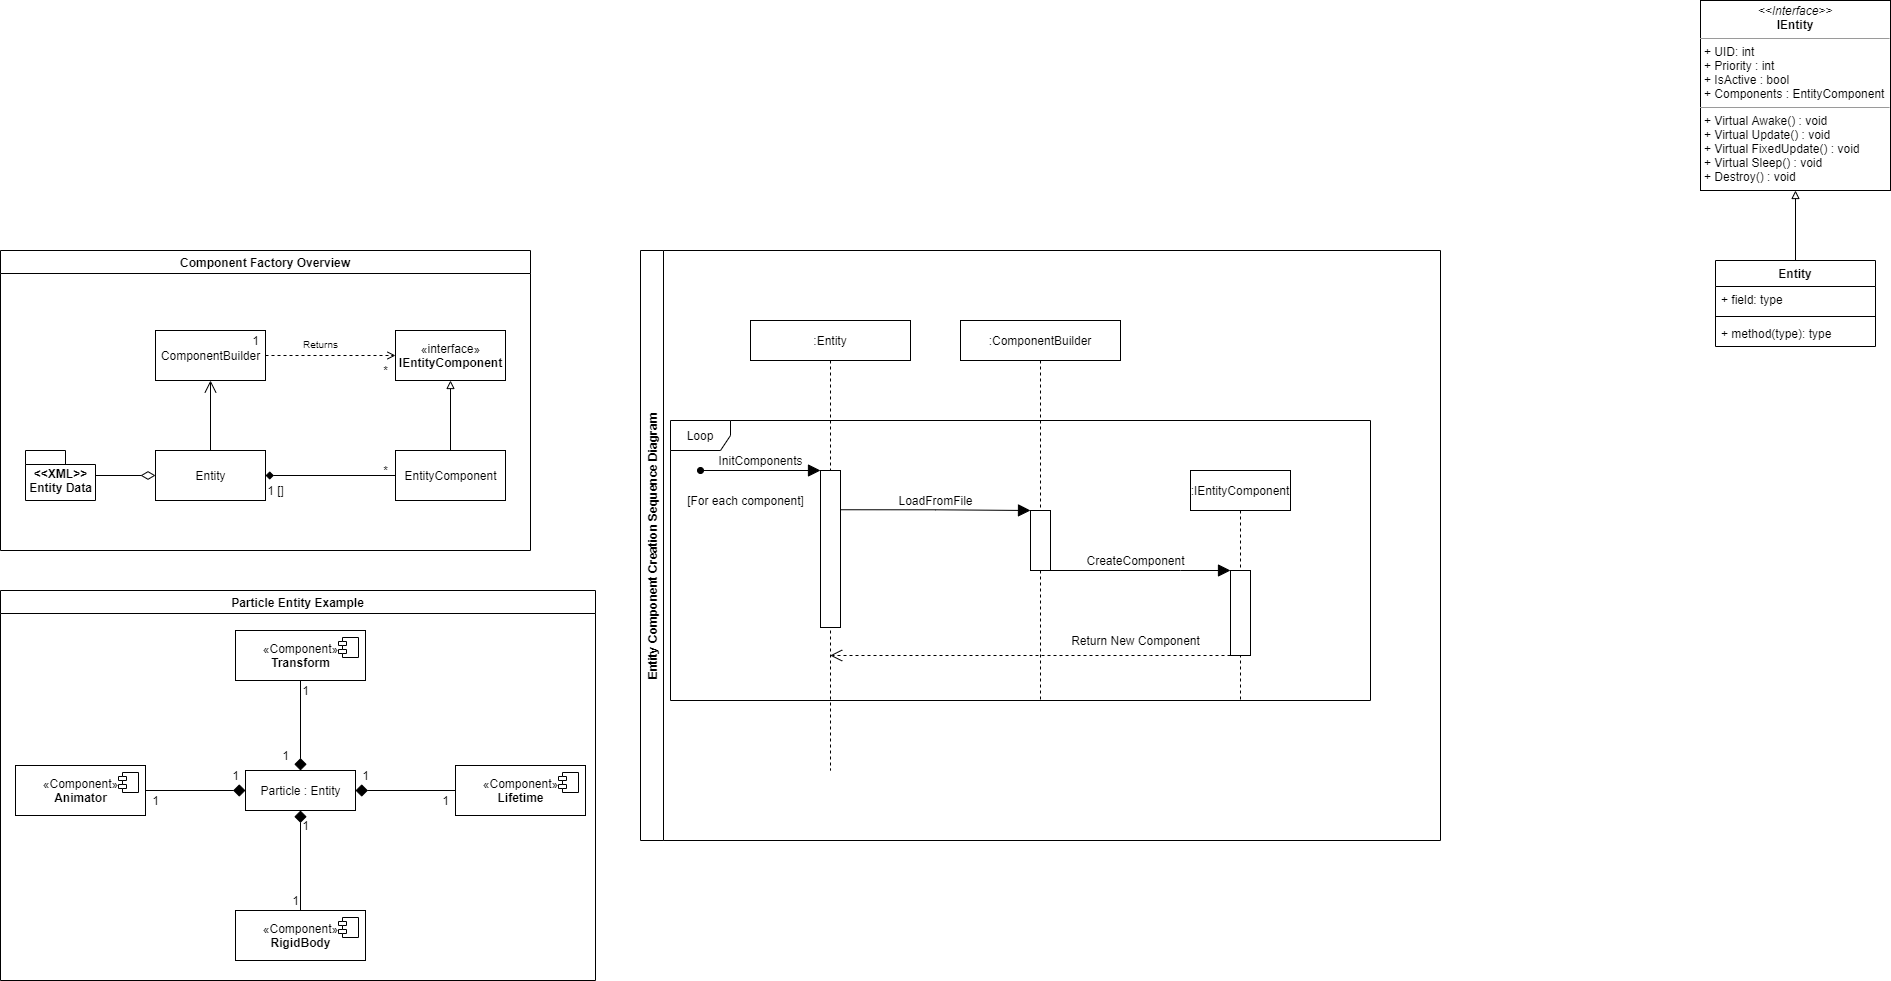

The diagram above was exported from draw.io. Its source (the exported page's mxGraphModel, read from the mxfile embedded in the PNG):
<mxGraphModel dx="1378" dy="670" grid="1" gridSize="10" guides="1" tooltips="1" connect="1" arrows="1" fold="1" page="1" pageScale="1" pageWidth="827" pageHeight="1169" math="0" shadow="0">
  <root>
    <mxCell id="0" />
    <mxCell id="1" parent="0" />
    <mxCell id="3rDOFQlrHLo5o7dS2LEC-1" value="Component Factory Overview" style="swimlane;" parent="1" vertex="1">
      <mxGeometry x="40" y="330" width="530" height="300" as="geometry" />
    </mxCell>
    <mxCell id="3rDOFQlrHLo5o7dS2LEC-6" value="Entity" style="html=1;" parent="3rDOFQlrHLo5o7dS2LEC-1" vertex="1">
      <mxGeometry x="155" y="200" width="110" height="50" as="geometry" />
    </mxCell>
    <mxCell id="3rDOFQlrHLo5o7dS2LEC-23" style="edgeStyle=orthogonalEdgeStyle;rounded=0;orthogonalLoop=1;jettySize=auto;html=1;entryX=1;entryY=0.5;entryDx=0;entryDy=0;endArrow=diamond;endFill=1;" parent="3rDOFQlrHLo5o7dS2LEC-1" source="3rDOFQlrHLo5o7dS2LEC-11" target="3rDOFQlrHLo5o7dS2LEC-6" edge="1">
      <mxGeometry relative="1" as="geometry" />
    </mxCell>
    <mxCell id="3rDOFQlrHLo5o7dS2LEC-11" value="EntityComponent" style="html=1;" parent="3rDOFQlrHLo5o7dS2LEC-1" vertex="1">
      <mxGeometry x="395" y="200" width="110" height="50" as="geometry" />
    </mxCell>
    <mxCell id="3rDOFQlrHLo5o7dS2LEC-12" value="ComponentBuilder" style="html=1;" parent="3rDOFQlrHLo5o7dS2LEC-1" vertex="1">
      <mxGeometry x="155" y="80" width="110" height="50" as="geometry" />
    </mxCell>
    <mxCell id="3rDOFQlrHLo5o7dS2LEC-13" style="edgeStyle=orthogonalEdgeStyle;rounded=0;orthogonalLoop=1;jettySize=auto;html=1;exitX=0.5;exitY=0;exitDx=0;exitDy=0;entryX=0.5;entryY=1;entryDx=0;entryDy=0;endArrow=open;endFill=0;endSize=10;targetPerimeterSpacing=0;" parent="3rDOFQlrHLo5o7dS2LEC-1" source="3rDOFQlrHLo5o7dS2LEC-6" target="3rDOFQlrHLo5o7dS2LEC-12" edge="1">
      <mxGeometry relative="1" as="geometry" />
    </mxCell>
    <mxCell id="3rDOFQlrHLo5o7dS2LEC-20" style="edgeStyle=orthogonalEdgeStyle;rounded=0;orthogonalLoop=1;jettySize=auto;html=1;entryX=0;entryY=0.5;entryDx=0;entryDy=0;endArrow=diamondThin;endFill=0;endSize=12;" parent="3rDOFQlrHLo5o7dS2LEC-1" source="3rDOFQlrHLo5o7dS2LEC-19" target="3rDOFQlrHLo5o7dS2LEC-6" edge="1">
      <mxGeometry relative="1" as="geometry" />
    </mxCell>
    <mxCell id="3rDOFQlrHLo5o7dS2LEC-19" value="&amp;lt;&amp;lt;XML&amp;gt;&amp;gt;&lt;br&gt;Entity Data" style="shape=folder;fontStyle=1;spacingTop=10;tabWidth=40;tabHeight=14;tabPosition=left;html=1;" parent="3rDOFQlrHLo5o7dS2LEC-1" vertex="1">
      <mxGeometry x="25" y="200" width="70" height="50" as="geometry" />
    </mxCell>
    <mxCell id="3rDOFQlrHLo5o7dS2LEC-21" value="«interface»&lt;br&gt;&lt;b&gt;IEntityComponent&lt;/b&gt;" style="html=1;" parent="3rDOFQlrHLo5o7dS2LEC-1" vertex="1">
      <mxGeometry x="395" y="80" width="110" height="50" as="geometry" />
    </mxCell>
    <mxCell id="3rDOFQlrHLo5o7dS2LEC-18" style="edgeStyle=orthogonalEdgeStyle;rounded=0;orthogonalLoop=1;jettySize=auto;html=1;entryX=0.5;entryY=1;entryDx=0;entryDy=0;endArrow=block;endFill=0;" parent="3rDOFQlrHLo5o7dS2LEC-1" source="3rDOFQlrHLo5o7dS2LEC-11" target="3rDOFQlrHLo5o7dS2LEC-21" edge="1">
      <mxGeometry relative="1" as="geometry">
        <mxPoint x="504.9999999999998" y="270" as="targetPoint" />
      </mxGeometry>
    </mxCell>
    <mxCell id="3rDOFQlrHLo5o7dS2LEC-22" style="edgeStyle=orthogonalEdgeStyle;rounded=0;orthogonalLoop=1;jettySize=auto;html=1;entryX=0;entryY=0.5;entryDx=0;entryDy=0;endArrow=open;endFill=0;dashed=1;" parent="3rDOFQlrHLo5o7dS2LEC-1" source="3rDOFQlrHLo5o7dS2LEC-12" target="3rDOFQlrHLo5o7dS2LEC-21" edge="1">
      <mxGeometry relative="1" as="geometry" />
    </mxCell>
    <mxCell id="3rDOFQlrHLo5o7dS2LEC-27" value="&lt;font style=&quot;font-size: 10px&quot;&gt;Returns&lt;/font&gt;" style="text;html=1;align=center;verticalAlign=middle;resizable=0;points=[];autosize=1;strokeColor=none;fillColor=none;" parent="3rDOFQlrHLo5o7dS2LEC-1" vertex="1">
      <mxGeometry x="295" y="83" width="50" height="20" as="geometry" />
    </mxCell>
    <mxCell id="3rDOFQlrHLo5o7dS2LEC-28" value="1" style="text;html=1;align=center;verticalAlign=middle;resizable=0;points=[];autosize=1;strokeColor=none;fillColor=none;" parent="3rDOFQlrHLo5o7dS2LEC-1" vertex="1">
      <mxGeometry x="245" y="80" width="20" height="20" as="geometry" />
    </mxCell>
    <mxCell id="3rDOFQlrHLo5o7dS2LEC-29" value="*" style="text;html=1;align=center;verticalAlign=middle;resizable=0;points=[];autosize=1;strokeColor=none;fillColor=none;" parent="3rDOFQlrHLo5o7dS2LEC-1" vertex="1">
      <mxGeometry x="375" y="110" width="20" height="20" as="geometry" />
    </mxCell>
    <mxCell id="3rDOFQlrHLo5o7dS2LEC-30" value="1 []" style="text;html=1;align=center;verticalAlign=middle;resizable=0;points=[];autosize=1;strokeColor=none;fillColor=none;" parent="3rDOFQlrHLo5o7dS2LEC-1" vertex="1">
      <mxGeometry x="260" y="230" width="30" height="20" as="geometry" />
    </mxCell>
    <mxCell id="3rDOFQlrHLo5o7dS2LEC-31" value="*" style="text;html=1;align=center;verticalAlign=middle;resizable=0;points=[];autosize=1;strokeColor=none;fillColor=none;" parent="3rDOFQlrHLo5o7dS2LEC-1" vertex="1">
      <mxGeometry x="375" y="210" width="20" height="20" as="geometry" />
    </mxCell>
    <mxCell id="3rDOFQlrHLo5o7dS2LEC-74" value="Particle Entity Example" style="swimlane;" parent="1" vertex="1">
      <mxGeometry x="40" y="670" width="595" height="390" as="geometry" />
    </mxCell>
    <mxCell id="3rDOFQlrHLo5o7dS2LEC-32" value="Particle : Entity" style="html=1;" parent="3rDOFQlrHLo5o7dS2LEC-74" vertex="1">
      <mxGeometry x="245" y="180" width="110" height="40" as="geometry" />
    </mxCell>
    <mxCell id="3rDOFQlrHLo5o7dS2LEC-46" style="edgeStyle=orthogonalEdgeStyle;rounded=0;orthogonalLoop=1;jettySize=auto;html=1;entryX=1;entryY=0.5;entryDx=0;entryDy=0;endArrow=diamond;endFill=1;endSize=10;targetPerimeterSpacing=0;" parent="3rDOFQlrHLo5o7dS2LEC-74" source="3rDOFQlrHLo5o7dS2LEC-33" target="3rDOFQlrHLo5o7dS2LEC-32" edge="1">
      <mxGeometry relative="1" as="geometry" />
    </mxCell>
    <mxCell id="3rDOFQlrHLo5o7dS2LEC-33" value="«Component»&lt;br&gt;&lt;b&gt;Lifetime&lt;/b&gt;" style="html=1;dropTarget=0;" parent="3rDOFQlrHLo5o7dS2LEC-74" vertex="1">
      <mxGeometry x="455" y="175" width="130" height="50" as="geometry" />
    </mxCell>
    <mxCell id="3rDOFQlrHLo5o7dS2LEC-34" value="" style="shape=module;jettyWidth=8;jettyHeight=4;" parent="3rDOFQlrHLo5o7dS2LEC-33" vertex="1">
      <mxGeometry x="1" width="20" height="20" relative="1" as="geometry">
        <mxPoint x="-27" y="7" as="offset" />
      </mxGeometry>
    </mxCell>
    <mxCell id="3rDOFQlrHLo5o7dS2LEC-43" style="edgeStyle=orthogonalEdgeStyle;rounded=0;orthogonalLoop=1;jettySize=auto;html=1;entryX=0;entryY=0.5;entryDx=0;entryDy=0;endArrow=diamond;endFill=1;endSize=10;targetPerimeterSpacing=0;" parent="3rDOFQlrHLo5o7dS2LEC-74" source="3rDOFQlrHLo5o7dS2LEC-35" target="3rDOFQlrHLo5o7dS2LEC-32" edge="1">
      <mxGeometry relative="1" as="geometry" />
    </mxCell>
    <mxCell id="3rDOFQlrHLo5o7dS2LEC-35" value="«Component»&lt;br&gt;&lt;b&gt;Animator&lt;/b&gt;" style="html=1;dropTarget=0;" parent="3rDOFQlrHLo5o7dS2LEC-74" vertex="1">
      <mxGeometry x="15" y="175" width="130" height="50" as="geometry" />
    </mxCell>
    <mxCell id="3rDOFQlrHLo5o7dS2LEC-36" value="" style="shape=module;jettyWidth=8;jettyHeight=4;" parent="3rDOFQlrHLo5o7dS2LEC-35" vertex="1">
      <mxGeometry x="1" width="20" height="20" relative="1" as="geometry">
        <mxPoint x="-27" y="7" as="offset" />
      </mxGeometry>
    </mxCell>
    <mxCell id="3rDOFQlrHLo5o7dS2LEC-45" style="edgeStyle=orthogonalEdgeStyle;rounded=0;orthogonalLoop=1;jettySize=auto;html=1;entryX=0.5;entryY=1;entryDx=0;entryDy=0;endArrow=diamond;endFill=1;endSize=10;targetPerimeterSpacing=0;" parent="3rDOFQlrHLo5o7dS2LEC-74" source="3rDOFQlrHLo5o7dS2LEC-37" target="3rDOFQlrHLo5o7dS2LEC-32" edge="1">
      <mxGeometry relative="1" as="geometry" />
    </mxCell>
    <mxCell id="3rDOFQlrHLo5o7dS2LEC-37" value="«Component»&lt;br&gt;&lt;b&gt;RigidBody&lt;/b&gt;" style="html=1;dropTarget=0;" parent="3rDOFQlrHLo5o7dS2LEC-74" vertex="1">
      <mxGeometry x="235" y="320" width="130" height="50" as="geometry" />
    </mxCell>
    <mxCell id="3rDOFQlrHLo5o7dS2LEC-38" value="" style="shape=module;jettyWidth=8;jettyHeight=4;" parent="3rDOFQlrHLo5o7dS2LEC-37" vertex="1">
      <mxGeometry x="1" width="20" height="20" relative="1" as="geometry">
        <mxPoint x="-27" y="7" as="offset" />
      </mxGeometry>
    </mxCell>
    <mxCell id="3rDOFQlrHLo5o7dS2LEC-44" style="edgeStyle=orthogonalEdgeStyle;rounded=0;orthogonalLoop=1;jettySize=auto;html=1;exitX=0.5;exitY=1;exitDx=0;exitDy=0;entryX=0.5;entryY=0;entryDx=0;entryDy=0;endArrow=diamond;endFill=1;endSize=10;targetPerimeterSpacing=0;" parent="3rDOFQlrHLo5o7dS2LEC-74" source="3rDOFQlrHLo5o7dS2LEC-41" target="3rDOFQlrHLo5o7dS2LEC-32" edge="1">
      <mxGeometry relative="1" as="geometry" />
    </mxCell>
    <mxCell id="3rDOFQlrHLo5o7dS2LEC-41" value="«Component»&lt;br&gt;&lt;b&gt;Transform&lt;/b&gt;" style="html=1;dropTarget=0;" parent="3rDOFQlrHLo5o7dS2LEC-74" vertex="1">
      <mxGeometry x="235" y="40" width="130" height="50" as="geometry" />
    </mxCell>
    <mxCell id="3rDOFQlrHLo5o7dS2LEC-42" value="" style="shape=module;jettyWidth=8;jettyHeight=4;" parent="3rDOFQlrHLo5o7dS2LEC-41" vertex="1">
      <mxGeometry x="1" width="20" height="20" relative="1" as="geometry">
        <mxPoint x="-27" y="7" as="offset" />
      </mxGeometry>
    </mxCell>
    <mxCell id="3rDOFQlrHLo5o7dS2LEC-47" value="1" style="text;html=1;align=center;verticalAlign=middle;resizable=0;points=[];autosize=1;strokeColor=none;fillColor=none;" parent="3rDOFQlrHLo5o7dS2LEC-74" vertex="1">
      <mxGeometry x="225" y="175" width="20" height="20" as="geometry" />
    </mxCell>
    <mxCell id="3rDOFQlrHLo5o7dS2LEC-48" value="1" style="text;html=1;align=center;verticalAlign=middle;resizable=0;points=[];autosize=1;strokeColor=none;fillColor=none;" parent="3rDOFQlrHLo5o7dS2LEC-74" vertex="1">
      <mxGeometry x="145" y="200" width="20" height="20" as="geometry" />
    </mxCell>
    <mxCell id="3rDOFQlrHLo5o7dS2LEC-50" value="1" style="text;html=1;align=center;verticalAlign=middle;resizable=0;points=[];autosize=1;strokeColor=none;fillColor=none;" parent="3rDOFQlrHLo5o7dS2LEC-74" vertex="1">
      <mxGeometry x="275" y="155" width="20" height="20" as="geometry" />
    </mxCell>
    <mxCell id="3rDOFQlrHLo5o7dS2LEC-51" value="1" style="text;html=1;align=center;verticalAlign=middle;resizable=0;points=[];autosize=1;strokeColor=none;fillColor=none;" parent="3rDOFQlrHLo5o7dS2LEC-74" vertex="1">
      <mxGeometry x="295" y="90" width="20" height="20" as="geometry" />
    </mxCell>
    <mxCell id="3rDOFQlrHLo5o7dS2LEC-52" value="1" style="text;html=1;align=center;verticalAlign=middle;resizable=0;points=[];autosize=1;strokeColor=none;fillColor=none;" parent="3rDOFQlrHLo5o7dS2LEC-74" vertex="1">
      <mxGeometry x="285" y="300" width="20" height="20" as="geometry" />
    </mxCell>
    <mxCell id="3rDOFQlrHLo5o7dS2LEC-53" value="1" style="text;html=1;align=center;verticalAlign=middle;resizable=0;points=[];autosize=1;strokeColor=none;fillColor=none;" parent="3rDOFQlrHLo5o7dS2LEC-74" vertex="1">
      <mxGeometry x="295" y="225" width="20" height="20" as="geometry" />
    </mxCell>
    <mxCell id="3rDOFQlrHLo5o7dS2LEC-54" value="1" style="text;html=1;align=center;verticalAlign=middle;resizable=0;points=[];autosize=1;strokeColor=none;fillColor=none;" parent="3rDOFQlrHLo5o7dS2LEC-74" vertex="1">
      <mxGeometry x="355" y="175" width="20" height="20" as="geometry" />
    </mxCell>
    <mxCell id="3rDOFQlrHLo5o7dS2LEC-55" value="1" style="text;html=1;align=center;verticalAlign=middle;resizable=0;points=[];autosize=1;strokeColor=none;fillColor=none;" parent="3rDOFQlrHLo5o7dS2LEC-74" vertex="1">
      <mxGeometry x="435" y="200" width="20" height="20" as="geometry" />
    </mxCell>
    <mxCell id="68sHuY9hUoxKVIPBvpjh-1" value="" style="group" vertex="1" connectable="0" parent="1">
      <mxGeometry x="680" y="330" width="800" height="590" as="geometry" />
    </mxCell>
    <mxCell id="3rDOFQlrHLo5o7dS2LEC-76" value="Entity Component Creation Sequence Diagram" style="swimlane;horizontal=0;" parent="68sHuY9hUoxKVIPBvpjh-1" vertex="1">
      <mxGeometry width="800" height="590" as="geometry" />
    </mxCell>
    <mxCell id="3rDOFQlrHLo5o7dS2LEC-71" value="Loop" style="shape=umlFrame;whiteSpace=wrap;html=1;" parent="68sHuY9hUoxKVIPBvpjh-1" vertex="1">
      <mxGeometry x="30" y="170" width="700" height="280" as="geometry" />
    </mxCell>
    <mxCell id="3rDOFQlrHLo5o7dS2LEC-56" value=":Entity" style="shape=umlLifeline;perimeter=lifelinePerimeter;whiteSpace=wrap;html=1;container=1;collapsible=0;recursiveResize=0;outlineConnect=0;" parent="68sHuY9hUoxKVIPBvpjh-1" vertex="1">
      <mxGeometry x="110" y="70" width="160" height="450" as="geometry" />
    </mxCell>
    <mxCell id="3rDOFQlrHLo5o7dS2LEC-57" value="" style="rounded=0;whiteSpace=wrap;html=1;" parent="3rDOFQlrHLo5o7dS2LEC-56" vertex="1">
      <mxGeometry x="70" y="150" width="20" height="157" as="geometry" />
    </mxCell>
    <mxCell id="3rDOFQlrHLo5o7dS2LEC-60" value="InitComponents" style="text;html=1;align=center;verticalAlign=middle;resizable=0;points=[];autosize=1;strokeColor=none;fillColor=none;" parent="3rDOFQlrHLo5o7dS2LEC-56" vertex="1">
      <mxGeometry x="-40" y="130" width="100" height="20" as="geometry" />
    </mxCell>
    <mxCell id="3rDOFQlrHLo5o7dS2LEC-75" value="[For each component]" style="text;html=1;align=center;verticalAlign=middle;resizable=0;points=[];autosize=1;strokeColor=none;fillColor=none;" parent="3rDOFQlrHLo5o7dS2LEC-56" vertex="1">
      <mxGeometry x="-70" y="170" width="130" height="20" as="geometry" />
    </mxCell>
    <mxCell id="3rDOFQlrHLo5o7dS2LEC-58" value=":ComponentBuilder" style="shape=umlLifeline;perimeter=lifelinePerimeter;whiteSpace=wrap;html=1;container=1;collapsible=0;recursiveResize=0;outlineConnect=0;" parent="68sHuY9hUoxKVIPBvpjh-1" vertex="1">
      <mxGeometry x="320" y="70" width="160" height="380" as="geometry" />
    </mxCell>
    <mxCell id="3rDOFQlrHLo5o7dS2LEC-61" value="" style="rounded=0;whiteSpace=wrap;html=1;" parent="3rDOFQlrHLo5o7dS2LEC-58" vertex="1">
      <mxGeometry x="70" y="190" width="20" height="60" as="geometry" />
    </mxCell>
    <mxCell id="3rDOFQlrHLo5o7dS2LEC-59" value="" style="endArrow=block;html=1;endSize=10;targetPerimeterSpacing=0;entryX=0;entryY=0;entryDx=0;entryDy=0;endFill=1;startArrow=oval;startFill=1;" parent="68sHuY9hUoxKVIPBvpjh-1" target="3rDOFQlrHLo5o7dS2LEC-57" edge="1">
      <mxGeometry width="50" height="50" relative="1" as="geometry">
        <mxPoint x="60" y="220" as="sourcePoint" />
        <mxPoint x="90" y="210" as="targetPoint" />
      </mxGeometry>
    </mxCell>
    <mxCell id="3rDOFQlrHLo5o7dS2LEC-63" style="edgeStyle=orthogonalEdgeStyle;rounded=0;orthogonalLoop=1;jettySize=auto;html=1;exitX=1;exitY=0.25;exitDx=0;exitDy=0;entryX=0;entryY=0;entryDx=0;entryDy=0;startArrow=none;startFill=0;endArrow=block;endFill=1;endSize=10;targetPerimeterSpacing=0;" parent="68sHuY9hUoxKVIPBvpjh-1" source="3rDOFQlrHLo5o7dS2LEC-57" target="3rDOFQlrHLo5o7dS2LEC-61" edge="1">
      <mxGeometry relative="1" as="geometry">
        <Array as="points">
          <mxPoint x="295" y="259" />
          <mxPoint x="390" y="260" />
        </Array>
      </mxGeometry>
    </mxCell>
    <mxCell id="3rDOFQlrHLo5o7dS2LEC-64" value="LoadFromFile" style="text;html=1;align=center;verticalAlign=middle;resizable=0;points=[];autosize=1;strokeColor=none;fillColor=none;" parent="68sHuY9hUoxKVIPBvpjh-1" vertex="1">
      <mxGeometry x="250" y="240" width="90" height="20" as="geometry" />
    </mxCell>
    <mxCell id="3rDOFQlrHLo5o7dS2LEC-66" value=":IEntityComponent" style="shape=umlLifeline;perimeter=lifelinePerimeter;whiteSpace=wrap;html=1;container=1;collapsible=0;recursiveResize=0;outlineConnect=0;" parent="68sHuY9hUoxKVIPBvpjh-1" vertex="1">
      <mxGeometry x="550" y="220" width="100" height="230" as="geometry" />
    </mxCell>
    <mxCell id="3rDOFQlrHLo5o7dS2LEC-67" value="" style="rounded=0;whiteSpace=wrap;html=1;" parent="3rDOFQlrHLo5o7dS2LEC-66" vertex="1">
      <mxGeometry x="40" y="100" width="20" height="85" as="geometry" />
    </mxCell>
    <mxCell id="3rDOFQlrHLo5o7dS2LEC-68" style="edgeStyle=orthogonalEdgeStyle;rounded=0;orthogonalLoop=1;jettySize=auto;html=1;exitX=1;exitY=1;exitDx=0;exitDy=0;entryX=0;entryY=0;entryDx=0;entryDy=0;startArrow=none;startFill=0;endArrow=block;endFill=1;endSize=10;targetPerimeterSpacing=0;" parent="68sHuY9hUoxKVIPBvpjh-1" source="3rDOFQlrHLo5o7dS2LEC-61" target="3rDOFQlrHLo5o7dS2LEC-67" edge="1">
      <mxGeometry relative="1" as="geometry">
        <Array as="points">
          <mxPoint x="540" y="320" />
          <mxPoint x="540" y="320" />
        </Array>
      </mxGeometry>
    </mxCell>
    <mxCell id="3rDOFQlrHLo5o7dS2LEC-69" value="CreateComponent" style="text;html=1;align=center;verticalAlign=middle;resizable=0;points=[];autosize=1;strokeColor=none;fillColor=none;" parent="68sHuY9hUoxKVIPBvpjh-1" vertex="1">
      <mxGeometry x="440" y="300" width="110" height="20" as="geometry" />
    </mxCell>
    <mxCell id="3rDOFQlrHLo5o7dS2LEC-70" style="edgeStyle=orthogonalEdgeStyle;rounded=0;orthogonalLoop=1;jettySize=auto;html=1;exitX=0;exitY=1;exitDx=0;exitDy=0;startArrow=none;startFill=0;endArrow=open;endFill=0;endSize=10;targetPerimeterSpacing=0;dashed=1;" parent="68sHuY9hUoxKVIPBvpjh-1" source="3rDOFQlrHLo5o7dS2LEC-67" edge="1">
      <mxGeometry relative="1" as="geometry">
        <mxPoint x="189.66666666666674" y="405" as="targetPoint" />
        <Array as="points">
          <mxPoint x="510" y="405" />
          <mxPoint x="510" y="405" />
        </Array>
      </mxGeometry>
    </mxCell>
    <mxCell id="3rDOFQlrHLo5o7dS2LEC-73" value="Return New Component" style="text;html=1;align=center;verticalAlign=middle;resizable=0;points=[];autosize=1;strokeColor=none;fillColor=none;" parent="68sHuY9hUoxKVIPBvpjh-1" vertex="1">
      <mxGeometry x="425" y="380" width="140" height="20" as="geometry" />
    </mxCell>
    <mxCell id="68sHuY9hUoxKVIPBvpjh-7" style="edgeStyle=orthogonalEdgeStyle;rounded=0;orthogonalLoop=1;jettySize=auto;html=1;entryX=0.5;entryY=1;entryDx=0;entryDy=0;endArrow=block;endFill=0;" edge="1" parent="1" source="68sHuY9hUoxKVIPBvpjh-2" target="68sHuY9hUoxKVIPBvpjh-6">
      <mxGeometry relative="1" as="geometry" />
    </mxCell>
    <mxCell id="68sHuY9hUoxKVIPBvpjh-2" value="Entity" style="swimlane;fontStyle=1;align=center;verticalAlign=top;childLayout=stackLayout;horizontal=1;startSize=26;horizontalStack=0;resizeParent=1;resizeParentMax=0;resizeLast=0;collapsible=1;marginBottom=0;" vertex="1" parent="1">
      <mxGeometry x="1755" y="340" width="160" height="86" as="geometry" />
    </mxCell>
    <mxCell id="68sHuY9hUoxKVIPBvpjh-3" value="+ field: type" style="text;strokeColor=none;fillColor=none;align=left;verticalAlign=top;spacingLeft=4;spacingRight=4;overflow=hidden;rotatable=0;points=[[0,0.5],[1,0.5]];portConstraint=eastwest;" vertex="1" parent="68sHuY9hUoxKVIPBvpjh-2">
      <mxGeometry y="26" width="160" height="26" as="geometry" />
    </mxCell>
    <mxCell id="68sHuY9hUoxKVIPBvpjh-4" value="" style="line;strokeWidth=1;fillColor=none;align=left;verticalAlign=middle;spacingTop=-1;spacingLeft=3;spacingRight=3;rotatable=0;labelPosition=right;points=[];portConstraint=eastwest;" vertex="1" parent="68sHuY9hUoxKVIPBvpjh-2">
      <mxGeometry y="52" width="160" height="8" as="geometry" />
    </mxCell>
    <mxCell id="68sHuY9hUoxKVIPBvpjh-5" value="+ method(type): type" style="text;strokeColor=none;fillColor=none;align=left;verticalAlign=top;spacingLeft=4;spacingRight=4;overflow=hidden;rotatable=0;points=[[0,0.5],[1,0.5]];portConstraint=eastwest;" vertex="1" parent="68sHuY9hUoxKVIPBvpjh-2">
      <mxGeometry y="60" width="160" height="26" as="geometry" />
    </mxCell>
    <mxCell id="68sHuY9hUoxKVIPBvpjh-6" value="&lt;p style=&quot;margin: 0px ; margin-top: 4px ; text-align: center&quot;&gt;&lt;i&gt;&amp;lt;&amp;lt;Interface&amp;gt;&amp;gt;&lt;/i&gt;&lt;br&gt;&lt;b&gt;IEntity&lt;/b&gt;&lt;/p&gt;&lt;hr size=&quot;1&quot;&gt;&lt;p style=&quot;margin: 0px ; margin-left: 4px&quot;&gt;+ UID: int&lt;br&gt;+ Priority : int&lt;/p&gt;&lt;p style=&quot;margin: 0px ; margin-left: 4px&quot;&gt;+ IsActive : bool&lt;/p&gt;&lt;p style=&quot;margin: 0px ; margin-left: 4px&quot;&gt;+ Components : EntityComponent&lt;/p&gt;&lt;hr size=&quot;1&quot;&gt;&lt;p style=&quot;margin: 0px ; margin-left: 4px&quot;&gt;+ Virtual Awake() : void&lt;/p&gt;&lt;p style=&quot;margin: 0px ; margin-left: 4px&quot;&gt;+ Virtual Update() : void&lt;/p&gt;&lt;p style=&quot;margin: 0px ; margin-left: 4px&quot;&gt;+ Virtual FixedUpdate() : void&lt;/p&gt;&lt;p style=&quot;margin: 0px ; margin-left: 4px&quot;&gt;+ Virtual Sleep() : void&lt;/p&gt;&lt;p style=&quot;margin: 0px ; margin-left: 4px&quot;&gt;+ Destroy() : void&lt;/p&gt;&lt;p style=&quot;margin: 0px ; margin-left: 4px&quot;&gt;&lt;br&gt;&lt;/p&gt;" style="verticalAlign=top;align=left;overflow=fill;fontSize=12;fontFamily=Helvetica;html=1;" vertex="1" parent="1">
      <mxGeometry x="1740" y="80" width="190" height="190" as="geometry" />
    </mxCell>
  </root>
</mxGraphModel>